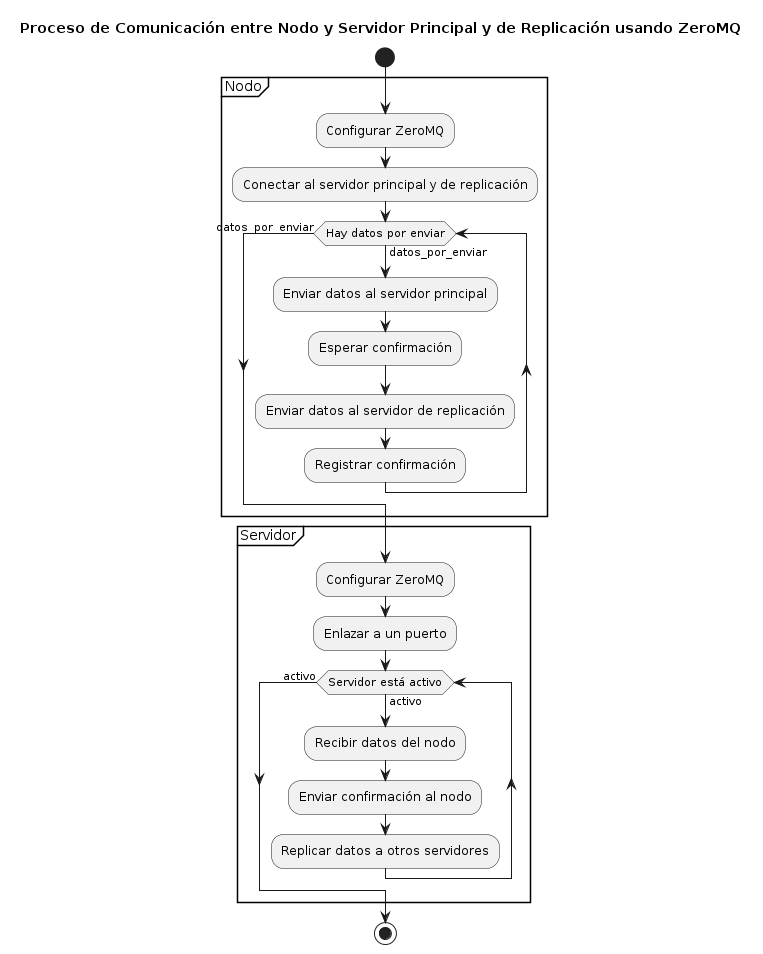

The diagram above was rendered by PlantUML. Its source (embedded in the PNG):
@startuml
title Proceso de Comunicación entre Nodo y Servidor Principal y de Replicación usando ZeroMQ

start

partition "Nodo" {
    :Configurar ZeroMQ;
    :Conectar al servidor principal y de replicación;

    while (Hay datos por enviar) is (datos_por_enviar)
        :Enviar datos al servidor principal;
        :Esperar confirmación;
        :Enviar datos al servidor de replicación;
        :Registrar confirmación;
    endwhile (datos_por_enviar)
}

partition "Servidor" {
    :Configurar ZeroMQ;
    :Enlazar a un puerto;

    while (Servidor está activo) is (activo)
        :Recibir datos del nodo;
        :Enviar confirmación al nodo;
        :Replicar datos a otros servidores;
    endwhile (activo)
}

stop
@enduml